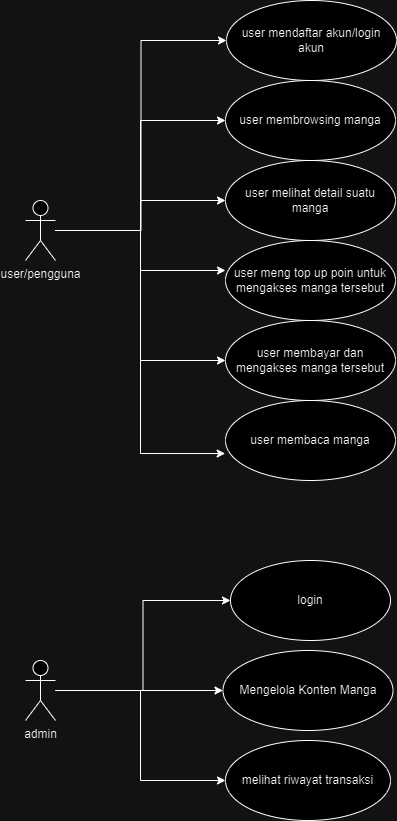

The diagram above was exported from draw.io. Its source (the exported page's mxGraphModel, read from the mxfile embedded in the PNG):
<mxGraphModel dx="1050" dy="569" grid="1" gridSize="10" guides="1" tooltips="1" connect="1" arrows="1" fold="1" page="1" pageScale="1" pageWidth="850" pageHeight="1100" math="0" shadow="0">
  <root>
    <mxCell id="0" />
    <mxCell id="1" parent="0" />
    <mxCell id="bQDMym4DDo8acmRUhAqP-13" style="edgeStyle=orthogonalEdgeStyle;rounded=0;orthogonalLoop=1;jettySize=auto;html=1;entryX=0;entryY=0.5;entryDx=0;entryDy=0;" parent="1" source="bQDMym4DDo8acmRUhAqP-1" target="bQDMym4DDo8acmRUhAqP-2" edge="1">
      <mxGeometry relative="1" as="geometry" />
    </mxCell>
    <mxCell id="bQDMym4DDo8acmRUhAqP-14" style="edgeStyle=orthogonalEdgeStyle;rounded=0;orthogonalLoop=1;jettySize=auto;html=1;entryX=0;entryY=0.5;entryDx=0;entryDy=0;" parent="1" source="bQDMym4DDo8acmRUhAqP-1" target="bQDMym4DDo8acmRUhAqP-6" edge="1">
      <mxGeometry relative="1" as="geometry" />
    </mxCell>
    <mxCell id="bQDMym4DDo8acmRUhAqP-15" style="edgeStyle=orthogonalEdgeStyle;rounded=0;orthogonalLoop=1;jettySize=auto;html=1;entryX=0;entryY=0.5;entryDx=0;entryDy=0;" parent="1" source="bQDMym4DDo8acmRUhAqP-1" target="bQDMym4DDo8acmRUhAqP-7" edge="1">
      <mxGeometry relative="1" as="geometry" />
    </mxCell>
    <mxCell id="bQDMym4DDo8acmRUhAqP-17" style="edgeStyle=orthogonalEdgeStyle;rounded=0;orthogonalLoop=1;jettySize=auto;html=1;entryX=0;entryY=0.5;entryDx=0;entryDy=0;" parent="1" source="bQDMym4DDo8acmRUhAqP-1" target="bQDMym4DDo8acmRUhAqP-9" edge="1">
      <mxGeometry relative="1" as="geometry" />
    </mxCell>
    <mxCell id="bQDMym4DDo8acmRUhAqP-1" value="user/pengguna" style="shape=umlActor;verticalLabelPosition=bottom;verticalAlign=top;html=1;outlineConnect=0;" parent="1" vertex="1">
      <mxGeometry x="80" y="310" width="30" height="60" as="geometry" />
    </mxCell>
    <mxCell id="bQDMym4DDo8acmRUhAqP-2" value="user mendaftar akun/login akun" style="ellipse;whiteSpace=wrap;html=1;" parent="1" vertex="1">
      <mxGeometry x="281" y="110" width="170" height="80" as="geometry" />
    </mxCell>
    <mxCell id="bQDMym4DDo8acmRUhAqP-6" value="user membrowsing manga" style="ellipse;whiteSpace=wrap;html=1;" parent="1" vertex="1">
      <mxGeometry x="280" y="190" width="170" height="80" as="geometry" />
    </mxCell>
    <mxCell id="bQDMym4DDo8acmRUhAqP-7" value="user melihat detail suatu manga" style="ellipse;whiteSpace=wrap;html=1;" parent="1" vertex="1">
      <mxGeometry x="280" y="270" width="170" height="80" as="geometry" />
    </mxCell>
    <mxCell id="bQDMym4DDo8acmRUhAqP-8" value="user meng top up poin untuk mengakses manga tersebut" style="ellipse;whiteSpace=wrap;html=1;" parent="1" vertex="1">
      <mxGeometry x="280" y="350" width="170" height="80" as="geometry" />
    </mxCell>
    <mxCell id="bQDMym4DDo8acmRUhAqP-9" value="user membayar dan mengakses manga tersebut" style="ellipse;whiteSpace=wrap;html=1;" parent="1" vertex="1">
      <mxGeometry x="280" y="430" width="170" height="80" as="geometry" />
    </mxCell>
    <mxCell id="bQDMym4DDo8acmRUhAqP-10" value="user membaca manga" style="ellipse;whiteSpace=wrap;html=1;" parent="1" vertex="1">
      <mxGeometry x="280" y="510" width="170" height="80" as="geometry" />
    </mxCell>
    <mxCell id="bQDMym4DDo8acmRUhAqP-16" style="edgeStyle=orthogonalEdgeStyle;rounded=0;orthogonalLoop=1;jettySize=auto;html=1;entryX=0;entryY=0.375;entryDx=0;entryDy=0;entryPerimeter=0;" parent="1" source="bQDMym4DDo8acmRUhAqP-1" target="bQDMym4DDo8acmRUhAqP-8" edge="1">
      <mxGeometry relative="1" as="geometry" />
    </mxCell>
    <mxCell id="bQDMym4DDo8acmRUhAqP-18" style="edgeStyle=orthogonalEdgeStyle;rounded=0;orthogonalLoop=1;jettySize=auto;html=1;entryX=-0.002;entryY=0.663;entryDx=0;entryDy=0;entryPerimeter=0;" parent="1" source="bQDMym4DDo8acmRUhAqP-1" target="bQDMym4DDo8acmRUhAqP-10" edge="1">
      <mxGeometry relative="1" as="geometry" />
    </mxCell>
    <mxCell id="O46gC-d35ZSm2ka8VZBb-4" style="edgeStyle=orthogonalEdgeStyle;rounded=0;orthogonalLoop=1;jettySize=auto;html=1;entryX=0;entryY=0.5;entryDx=0;entryDy=0;" edge="1" parent="1" source="bQDMym4DDo8acmRUhAqP-20" target="O46gC-d35ZSm2ka8VZBb-1">
      <mxGeometry relative="1" as="geometry" />
    </mxCell>
    <mxCell id="O46gC-d35ZSm2ka8VZBb-5" style="edgeStyle=orthogonalEdgeStyle;rounded=0;orthogonalLoop=1;jettySize=auto;html=1;entryX=0;entryY=0.5;entryDx=0;entryDy=0;" edge="1" parent="1" source="bQDMym4DDo8acmRUhAqP-20" target="O46gC-d35ZSm2ka8VZBb-2">
      <mxGeometry relative="1" as="geometry" />
    </mxCell>
    <mxCell id="O46gC-d35ZSm2ka8VZBb-7" style="edgeStyle=orthogonalEdgeStyle;rounded=0;orthogonalLoop=1;jettySize=auto;html=1;entryX=0;entryY=0.5;entryDx=0;entryDy=0;" edge="1" parent="1" source="bQDMym4DDo8acmRUhAqP-20" target="O46gC-d35ZSm2ka8VZBb-3">
      <mxGeometry relative="1" as="geometry" />
    </mxCell>
    <mxCell id="bQDMym4DDo8acmRUhAqP-20" value="admin" style="shape=umlActor;verticalLabelPosition=bottom;verticalAlign=top;html=1;outlineConnect=0;" parent="1" vertex="1">
      <mxGeometry x="80" y="770" width="30" height="60" as="geometry" />
    </mxCell>
    <mxCell id="O46gC-d35ZSm2ka8VZBb-1" value="login" style="ellipse;whiteSpace=wrap;html=1;" vertex="1" parent="1">
      <mxGeometry x="285" y="670" width="160" height="80" as="geometry" />
    </mxCell>
    <mxCell id="O46gC-d35ZSm2ka8VZBb-2" value="Mengelola Konten Manga" style="ellipse;whiteSpace=wrap;html=1;" vertex="1" parent="1">
      <mxGeometry x="277.5" y="760" width="170" height="80" as="geometry" />
    </mxCell>
    <mxCell id="O46gC-d35ZSm2ka8VZBb-3" value="melihat riwayat transaksi" style="ellipse;whiteSpace=wrap;html=1;" vertex="1" parent="1">
      <mxGeometry x="280" y="850" width="165" height="80" as="geometry" />
    </mxCell>
  </root>
</mxGraphModel>